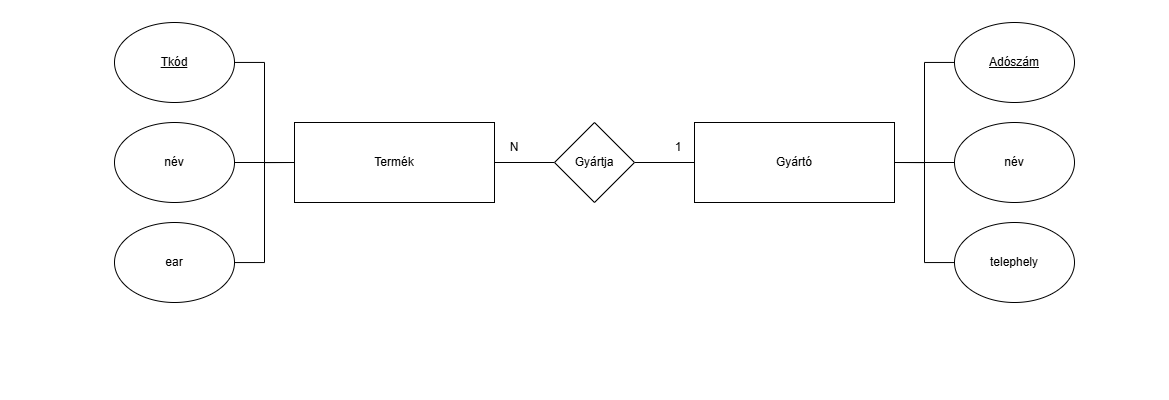

The diagram above was exported from draw.io. Its source (the exported page's mxGraphModel, read from the mxfile embedded in the PNG):
<mxGraphModel dx="2785" dy="1285" grid="1" gridSize="10" guides="1" tooltips="1" connect="1" arrows="1" fold="1" page="1" pageScale="1" pageWidth="1169" pageHeight="200" math="0" shadow="0">
  <root>
    <mxCell id="0" />
    <mxCell id="1" parent="0" />
    <mxCell id="_8v8_xtLDQyx1Tbt9Tl6-6" style="edgeStyle=orthogonalEdgeStyle;rounded=0;orthogonalLoop=1;jettySize=auto;html=1;entryX=1;entryY=0.5;entryDx=0;entryDy=0;endArrow=none;startFill=0;" edge="1" parent="1" source="_8v8_xtLDQyx1Tbt9Tl6-1" target="_8v8_xtLDQyx1Tbt9Tl6-3">
      <mxGeometry relative="1" as="geometry" />
    </mxCell>
    <mxCell id="_8v8_xtLDQyx1Tbt9Tl6-1" value="Gyártó" style="rounded=0;whiteSpace=wrap;html=1;" vertex="1" parent="1">
      <mxGeometry x="-475" y="-278" width="200" height="80" as="geometry" />
    </mxCell>
    <mxCell id="_8v8_xtLDQyx1Tbt9Tl6-5" style="edgeStyle=orthogonalEdgeStyle;rounded=0;orthogonalLoop=1;jettySize=auto;html=1;entryX=0;entryY=0.5;entryDx=0;entryDy=0;endArrow=none;startFill=0;" edge="1" parent="1" source="_8v8_xtLDQyx1Tbt9Tl6-2" target="_8v8_xtLDQyx1Tbt9Tl6-3">
      <mxGeometry relative="1" as="geometry" />
    </mxCell>
    <mxCell id="_8v8_xtLDQyx1Tbt9Tl6-2" value="Termék" style="rounded=0;whiteSpace=wrap;html=1;" vertex="1" parent="1">
      <mxGeometry x="-875" y="-278" width="200" height="80" as="geometry" />
    </mxCell>
    <mxCell id="_8v8_xtLDQyx1Tbt9Tl6-3" value="Gyártja" style="rhombus;whiteSpace=wrap;html=1;" vertex="1" parent="1">
      <mxGeometry x="-615" y="-278" width="80" height="80" as="geometry" />
    </mxCell>
    <mxCell id="_8v8_xtLDQyx1Tbt9Tl6-7" value="N" style="text;html=1;align=center;verticalAlign=middle;whiteSpace=wrap;rounded=0;" vertex="1" parent="1">
      <mxGeometry x="-685" y="-268" width="60" height="30" as="geometry" />
    </mxCell>
    <mxCell id="_8v8_xtLDQyx1Tbt9Tl6-8" value="1" style="text;html=1;align=center;verticalAlign=middle;whiteSpace=wrap;rounded=0;" vertex="1" parent="1">
      <mxGeometry x="-521" y="-268" width="60" height="30" as="geometry" />
    </mxCell>
    <mxCell id="_8v8_xtLDQyx1Tbt9Tl6-74" style="edgeStyle=orthogonalEdgeStyle;rounded=0;orthogonalLoop=1;jettySize=auto;html=1;entryX=0;entryY=0.5;entryDx=0;entryDy=0;endArrow=none;startFill=0;" edge="1" parent="1" source="_8v8_xtLDQyx1Tbt9Tl6-9" target="_8v8_xtLDQyx1Tbt9Tl6-2">
      <mxGeometry relative="1" as="geometry" />
    </mxCell>
    <mxCell id="_8v8_xtLDQyx1Tbt9Tl6-9" value="&lt;u&gt;Tkód&lt;/u&gt;" style="ellipse;whiteSpace=wrap;html=1;" vertex="1" parent="1">
      <mxGeometry x="-1055" y="-378" width="120" height="80" as="geometry" />
    </mxCell>
    <mxCell id="_8v8_xtLDQyx1Tbt9Tl6-76" style="edgeStyle=orthogonalEdgeStyle;rounded=0;orthogonalLoop=1;jettySize=auto;html=1;entryX=0;entryY=0.5;entryDx=0;entryDy=0;endArrow=none;startFill=0;" edge="1" parent="1" source="_8v8_xtLDQyx1Tbt9Tl6-10" target="_8v8_xtLDQyx1Tbt9Tl6-2">
      <mxGeometry relative="1" as="geometry" />
    </mxCell>
    <mxCell id="_8v8_xtLDQyx1Tbt9Tl6-10" value="név" style="ellipse;whiteSpace=wrap;html=1;" vertex="1" parent="1">
      <mxGeometry x="-1055" y="-278" width="120" height="80" as="geometry" />
    </mxCell>
    <mxCell id="_8v8_xtLDQyx1Tbt9Tl6-77" style="edgeStyle=orthogonalEdgeStyle;rounded=0;orthogonalLoop=1;jettySize=auto;html=1;entryX=0;entryY=0.5;entryDx=0;entryDy=0;endArrow=none;startFill=0;" edge="1" parent="1" source="_8v8_xtLDQyx1Tbt9Tl6-11" target="_8v8_xtLDQyx1Tbt9Tl6-2">
      <mxGeometry relative="1" as="geometry" />
    </mxCell>
    <mxCell id="_8v8_xtLDQyx1Tbt9Tl6-11" value="ear" style="ellipse;whiteSpace=wrap;html=1;" vertex="1" parent="1">
      <mxGeometry x="-1055" y="-178" width="120" height="80" as="geometry" />
    </mxCell>
    <mxCell id="_8v8_xtLDQyx1Tbt9Tl6-61" style="edgeStyle=orthogonalEdgeStyle;rounded=0;orthogonalLoop=1;jettySize=auto;html=1;entryX=1;entryY=0.5;entryDx=0;entryDy=0;endArrow=none;startFill=0;" edge="1" parent="1" source="_8v8_xtLDQyx1Tbt9Tl6-12" target="_8v8_xtLDQyx1Tbt9Tl6-1">
      <mxGeometry relative="1" as="geometry" />
    </mxCell>
    <mxCell id="_8v8_xtLDQyx1Tbt9Tl6-12" value="név" style="ellipse;whiteSpace=wrap;html=1;" vertex="1" parent="1">
      <mxGeometry x="-215" y="-278" width="120" height="80" as="geometry" />
    </mxCell>
    <mxCell id="_8v8_xtLDQyx1Tbt9Tl6-62" style="edgeStyle=orthogonalEdgeStyle;rounded=0;orthogonalLoop=1;jettySize=auto;html=1;entryX=1;entryY=0.5;entryDx=0;entryDy=0;endArrow=none;startFill=0;" edge="1" parent="1" source="_8v8_xtLDQyx1Tbt9Tl6-13" target="_8v8_xtLDQyx1Tbt9Tl6-1">
      <mxGeometry relative="1" as="geometry" />
    </mxCell>
    <mxCell id="_8v8_xtLDQyx1Tbt9Tl6-13" value="telephely" style="ellipse;whiteSpace=wrap;html=1;" vertex="1" parent="1">
      <mxGeometry x="-215" y="-178" width="120" height="80" as="geometry" />
    </mxCell>
    <mxCell id="_8v8_xtLDQyx1Tbt9Tl6-60" style="edgeStyle=orthogonalEdgeStyle;rounded=0;orthogonalLoop=1;jettySize=auto;html=1;entryX=1;entryY=0.5;entryDx=0;entryDy=0;endArrow=none;startFill=0;" edge="1" parent="1" source="_8v8_xtLDQyx1Tbt9Tl6-14" target="_8v8_xtLDQyx1Tbt9Tl6-1">
      <mxGeometry relative="1" as="geometry" />
    </mxCell>
    <mxCell id="_8v8_xtLDQyx1Tbt9Tl6-14" value="&lt;u&gt;Adószám&lt;/u&gt;" style="ellipse;whiteSpace=wrap;html=1;" vertex="1" parent="1">
      <mxGeometry x="-215" y="-378" width="120" height="80" as="geometry" />
    </mxCell>
  </root>
</mxGraphModel>